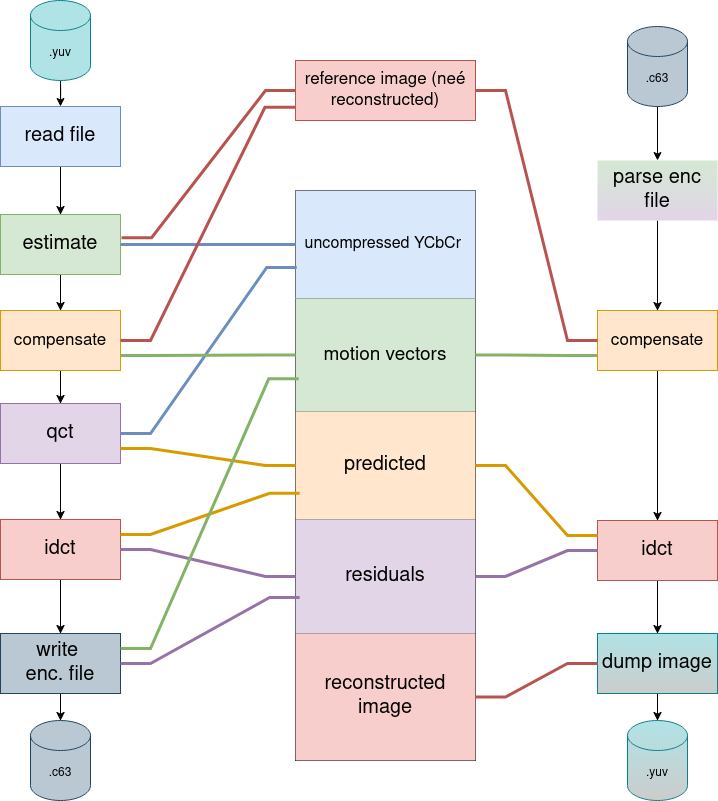

The diagram above was exported from draw.io. Its source (the exported page's mxGraphModel, read from the mxfile embedded in the PNG):
<mxGraphModel dx="1612" dy="820" grid="1" gridSize="10" guides="1" tooltips="1" connect="1" arrows="1" fold="1" page="1" pageScale="1" pageWidth="1169" pageHeight="827" math="0" shadow="0">
  <root>
    <mxCell id="0" />
    <mxCell id="1" parent="0" />
    <mxCell id="-6E9N0wulhEvWO4XxbyT-21" value="" style="edgeStyle=orthogonalEdgeStyle;rounded=0;orthogonalLoop=1;jettySize=auto;html=1;" parent="1" source="-6E9N0wulhEvWO4XxbyT-2" target="-6E9N0wulhEvWO4XxbyT-16" edge="1">
      <mxGeometry relative="1" as="geometry" />
    </mxCell>
    <mxCell id="-6E9N0wulhEvWO4XxbyT-2" value="&lt;font style=&quot;font-size: 20px;&quot;&gt;qct&lt;/font&gt;" style="rounded=0;whiteSpace=wrap;html=1;fillColor=#e1d5e7;strokeColor=#9673a6;" parent="1" vertex="1">
      <mxGeometry x="165" y="413" width="120" height="60" as="geometry" />
    </mxCell>
    <mxCell id="-6E9N0wulhEvWO4XxbyT-20" value="" style="edgeStyle=orthogonalEdgeStyle;rounded=0;orthogonalLoop=1;jettySize=auto;html=1;" parent="1" source="-6E9N0wulhEvWO4XxbyT-3" target="-6E9N0wulhEvWO4XxbyT-2" edge="1">
      <mxGeometry relative="1" as="geometry" />
    </mxCell>
    <mxCell id="-6E9N0wulhEvWO4XxbyT-3" value="&lt;font style=&quot;font-size: 17px;&quot;&gt;compensate&lt;/font&gt;" style="rounded=0;whiteSpace=wrap;html=1;fillColor=#ffe6cc;strokeColor=#d79b00;" parent="1" vertex="1">
      <mxGeometry x="165" y="320" width="120" height="60" as="geometry" />
    </mxCell>
    <mxCell id="-6E9N0wulhEvWO4XxbyT-19" value="" style="edgeStyle=orthogonalEdgeStyle;rounded=0;orthogonalLoop=1;jettySize=auto;html=1;" parent="1" source="-6E9N0wulhEvWO4XxbyT-4" target="-6E9N0wulhEvWO4XxbyT-3" edge="1">
      <mxGeometry relative="1" as="geometry" />
    </mxCell>
    <mxCell id="-6E9N0wulhEvWO4XxbyT-4" value="&lt;font style=&quot;font-size: 20px;&quot;&gt;estimate&lt;/font&gt;" style="rounded=0;whiteSpace=wrap;html=1;fillColor=#d5e8d4;strokeColor=#82b366;" parent="1" vertex="1">
      <mxGeometry x="165" y="224" width="120" height="60" as="geometry" />
    </mxCell>
    <mxCell id="-6E9N0wulhEvWO4XxbyT-82" value="" style="edgeStyle=orthogonalEdgeStyle;rounded=0;orthogonalLoop=1;jettySize=auto;html=1;fontFamily=Helvetica;fontSize=12;fontColor=default;" parent="1" source="-6E9N0wulhEvWO4XxbyT-5" target="-6E9N0wulhEvWO4XxbyT-4" edge="1">
      <mxGeometry relative="1" as="geometry" />
    </mxCell>
    <mxCell id="-6E9N0wulhEvWO4XxbyT-5" value="&lt;font style=&quot;font-size: 20px;&quot;&gt;read file&lt;br&gt;&lt;/font&gt;" style="rounded=0;whiteSpace=wrap;html=1;fillColor=#dae8fc;strokeColor=#6c8ebf;" parent="1" vertex="1">
      <mxGeometry x="165" y="116" width="120" height="60" as="geometry" />
    </mxCell>
    <mxCell id="xLIwELIayRjCFOin9acv-1" style="edgeStyle=orthogonalEdgeStyle;rounded=0;orthogonalLoop=1;jettySize=auto;html=1;" edge="1" parent="1" source="-6E9N0wulhEvWO4XxbyT-6" target="-6E9N0wulhEvWO4XxbyT-127">
      <mxGeometry relative="1" as="geometry" />
    </mxCell>
    <mxCell id="-6E9N0wulhEvWO4XxbyT-6" value="&lt;font style=&quot;font-size: 20px;&quot;&gt;dump image&lt;/font&gt;" style="rounded=0;whiteSpace=wrap;html=1;fillColor=#b0e3e6;strokeColor=#0e8088;gradientColor=#CCCCCC;" parent="1" vertex="1">
      <mxGeometry x="762" y="643" width="120" height="60" as="geometry" />
    </mxCell>
    <mxCell id="-6E9N0wulhEvWO4XxbyT-14" value="" style="edgeStyle=orthogonalEdgeStyle;rounded=0;orthogonalLoop=1;jettySize=auto;html=1;" parent="1" source="-6E9N0wulhEvWO4XxbyT-7" target="-6E9N0wulhEvWO4XxbyT-6" edge="1">
      <mxGeometry relative="1" as="geometry" />
    </mxCell>
    <mxCell id="-6E9N0wulhEvWO4XxbyT-7" value="&lt;font style=&quot;font-size: 20px;&quot;&gt;idct&lt;/font&gt;" style="rounded=0;whiteSpace=wrap;html=1;fillColor=#f8cecc;strokeColor=#b85450;" parent="1" vertex="1">
      <mxGeometry x="762" y="530" width="120" height="60" as="geometry" />
    </mxCell>
    <mxCell id="-6E9N0wulhEvWO4XxbyT-13" value="" style="edgeStyle=orthogonalEdgeStyle;rounded=0;orthogonalLoop=1;jettySize=auto;html=1;" parent="1" source="-6E9N0wulhEvWO4XxbyT-8" target="-6E9N0wulhEvWO4XxbyT-7" edge="1">
      <mxGeometry relative="1" as="geometry" />
    </mxCell>
    <mxCell id="-6E9N0wulhEvWO4XxbyT-8" value="&lt;span style=&quot;font-size: 17px;&quot;&gt;compensate&lt;/span&gt;" style="rounded=0;whiteSpace=wrap;html=1;fillColor=#ffe6cc;strokeColor=#d79b00;" parent="1" vertex="1">
      <mxGeometry x="762" y="320" width="120" height="60" as="geometry" />
    </mxCell>
    <mxCell id="-6E9N0wulhEvWO4XxbyT-12" value="" style="edgeStyle=orthogonalEdgeStyle;rounded=0;orthogonalLoop=1;jettySize=auto;html=1;" parent="1" source="-6E9N0wulhEvWO4XxbyT-9" target="-6E9N0wulhEvWO4XxbyT-8" edge="1">
      <mxGeometry relative="1" as="geometry" />
    </mxCell>
    <mxCell id="-6E9N0wulhEvWO4XxbyT-9" value="&lt;font style=&quot;font-size: 20px;&quot;&gt;parse enc file&lt;/font&gt;" style="rounded=0;whiteSpace=wrap;html=1;fillColor=#d5e8d4;strokeColor=none;gradientDirection=south;gradientColor=#E1D5E7;" parent="1" vertex="1">
      <mxGeometry x="762" y="170" width="120" height="60" as="geometry" />
    </mxCell>
    <mxCell id="xLIwELIayRjCFOin9acv-2" style="edgeStyle=orthogonalEdgeStyle;rounded=0;orthogonalLoop=1;jettySize=auto;html=1;" edge="1" parent="1" source="-6E9N0wulhEvWO4XxbyT-15" target="-6E9N0wulhEvWO4XxbyT-123">
      <mxGeometry relative="1" as="geometry" />
    </mxCell>
    <mxCell id="-6E9N0wulhEvWO4XxbyT-15" value="&lt;div&gt;&lt;font style=&quot;font-size: 20px;&quot;&gt;write&amp;nbsp;&lt;/font&gt;&lt;/div&gt;&lt;div&gt;&lt;font style=&quot;font-size: 20px;&quot;&gt;enc. file&lt;/font&gt;&lt;/div&gt;" style="rounded=0;whiteSpace=wrap;html=1;fillColor=#bac8d3;strokeColor=#23445d;" parent="1" vertex="1">
      <mxGeometry x="165" y="643" width="120" height="60" as="geometry" />
    </mxCell>
    <mxCell id="-6E9N0wulhEvWO4XxbyT-22" value="" style="edgeStyle=orthogonalEdgeStyle;rounded=0;orthogonalLoop=1;jettySize=auto;html=1;" parent="1" source="-6E9N0wulhEvWO4XxbyT-16" target="-6E9N0wulhEvWO4XxbyT-15" edge="1">
      <mxGeometry relative="1" as="geometry" />
    </mxCell>
    <mxCell id="-6E9N0wulhEvWO4XxbyT-16" value="&lt;font style=&quot;font-size: 20px;&quot;&gt;idct&lt;/font&gt;" style="rounded=0;whiteSpace=wrap;html=1;fillColor=#f8cecc;strokeColor=#b85450;" parent="1" vertex="1">
      <mxGeometry x="165" y="529" width="120" height="60" as="geometry" />
    </mxCell>
    <mxCell id="-6E9N0wulhEvWO4XxbyT-58" value="" style="shape=table;startSize=0;container=1;collapsible=0;childLayout=tableLayout;fontSize=16;" parent="1" vertex="1">
      <mxGeometry x="460" y="200" width="180" height="570" as="geometry" />
    </mxCell>
    <mxCell id="-6E9N0wulhEvWO4XxbyT-59" value="" style="shape=tableRow;horizontal=0;startSize=0;swimlaneHead=0;swimlaneBody=0;strokeColor=inherit;top=0;left=0;bottom=0;right=0;collapsible=0;dropTarget=0;fillColor=none;points=[[0,0.5],[1,0.5]];portConstraint=eastwest;" parent="-6E9N0wulhEvWO4XxbyT-58" vertex="1">
      <mxGeometry width="180" height="108" as="geometry" />
    </mxCell>
    <mxCell id="-6E9N0wulhEvWO4XxbyT-60" value="&lt;font style=&quot;font-size: 16px;&quot;&gt;uncompressed YCbCr&amp;nbsp;&lt;/font&gt;" style="shape=partialRectangle;html=1;whiteSpace=wrap;connectable=0;strokeColor=#6c8ebf;overflow=hidden;fillColor=#dae8fc;top=0;left=0;bottom=0;right=0;pointerEvents=1;" parent="-6E9N0wulhEvWO4XxbyT-59" vertex="1">
      <mxGeometry width="180" height="108" as="geometry">
        <mxRectangle width="180" height="108" as="alternateBounds" />
      </mxGeometry>
    </mxCell>
    <mxCell id="-6E9N0wulhEvWO4XxbyT-61" value="" style="shape=tableRow;horizontal=0;startSize=0;swimlaneHead=0;swimlaneBody=0;strokeColor=inherit;top=0;left=0;bottom=0;right=0;collapsible=0;dropTarget=0;fillColor=none;points=[[0,0.5],[1,0.5]];portConstraint=eastwest;" parent="-6E9N0wulhEvWO4XxbyT-58" vertex="1">
      <mxGeometry y="108" width="180" height="113" as="geometry" />
    </mxCell>
    <mxCell id="-6E9N0wulhEvWO4XxbyT-62" value="&lt;font style=&quot;font-size: 19px;&quot;&gt;motion vectors&lt;/font&gt;" style="shape=partialRectangle;html=1;whiteSpace=wrap;connectable=0;strokeColor=#82b366;overflow=hidden;fillColor=#d5e8d4;top=0;left=0;bottom=0;right=0;pointerEvents=1;" parent="-6E9N0wulhEvWO4XxbyT-61" vertex="1">
      <mxGeometry width="180" height="113" as="geometry">
        <mxRectangle width="180" height="113" as="alternateBounds" />
      </mxGeometry>
    </mxCell>
    <mxCell id="-6E9N0wulhEvWO4XxbyT-63" value="" style="shape=tableRow;horizontal=0;startSize=0;swimlaneHead=0;swimlaneBody=0;strokeColor=inherit;top=0;left=0;bottom=0;right=0;collapsible=0;dropTarget=0;fillColor=none;points=[[0,0.5],[1,0.5]];portConstraint=eastwest;" parent="-6E9N0wulhEvWO4XxbyT-58" vertex="1">
      <mxGeometry y="221" width="180" height="108" as="geometry" />
    </mxCell>
    <mxCell id="-6E9N0wulhEvWO4XxbyT-64" value="&lt;font style=&quot;font-size: 20px;&quot;&gt;predicted&lt;/font&gt;" style="shape=partialRectangle;html=1;whiteSpace=wrap;connectable=0;strokeColor=#d79b00;overflow=hidden;fillColor=#ffe6cc;top=0;left=0;bottom=0;right=0;pointerEvents=1;" parent="-6E9N0wulhEvWO4XxbyT-63" vertex="1">
      <mxGeometry width="180" height="108" as="geometry">
        <mxRectangle width="180" height="108" as="alternateBounds" />
      </mxGeometry>
    </mxCell>
    <mxCell id="-6E9N0wulhEvWO4XxbyT-65" value="" style="shape=tableRow;horizontal=0;startSize=0;swimlaneHead=0;swimlaneBody=0;strokeColor=inherit;top=0;left=0;bottom=0;right=0;collapsible=0;dropTarget=0;fillColor=none;points=[[0,0.5],[1,0.5]];portConstraint=eastwest;" parent="-6E9N0wulhEvWO4XxbyT-58" vertex="1">
      <mxGeometry y="329" width="180" height="114" as="geometry" />
    </mxCell>
    <mxCell id="-6E9N0wulhEvWO4XxbyT-66" value="&lt;font style=&quot;font-size: 20px;&quot;&gt;residuals&lt;/font&gt;" style="shape=partialRectangle;html=1;whiteSpace=wrap;connectable=0;strokeColor=#9673a6;overflow=hidden;fillColor=#e1d5e7;top=0;left=0;bottom=0;right=0;pointerEvents=1;" parent="-6E9N0wulhEvWO4XxbyT-65" vertex="1">
      <mxGeometry width="180" height="114" as="geometry">
        <mxRectangle width="180" height="114" as="alternateBounds" />
      </mxGeometry>
    </mxCell>
    <mxCell id="-6E9N0wulhEvWO4XxbyT-67" value="" style="shape=tableRow;horizontal=0;startSize=0;swimlaneHead=0;swimlaneBody=0;strokeColor=inherit;top=0;left=0;bottom=0;right=0;collapsible=0;dropTarget=0;fillColor=none;points=[[0,0.5],[1,0.5]];portConstraint=eastwest;" parent="-6E9N0wulhEvWO4XxbyT-58" vertex="1">
      <mxGeometry y="443" width="180" height="127" as="geometry" />
    </mxCell>
    <mxCell id="-6E9N0wulhEvWO4XxbyT-68" value="&lt;font style=&quot;font-size: 20px;&quot;&gt;reconstructed image&lt;/font&gt;" style="shape=partialRectangle;html=1;whiteSpace=wrap;connectable=0;strokeColor=#b85450;overflow=hidden;fillColor=#f8cecc;top=0;left=0;bottom=0;right=0;pointerEvents=1;" parent="-6E9N0wulhEvWO4XxbyT-67" vertex="1">
      <mxGeometry width="180" height="127" as="geometry">
        <mxRectangle width="180" height="127" as="alternateBounds" />
      </mxGeometry>
    </mxCell>
    <mxCell id="-6E9N0wulhEvWO4XxbyT-69" value="" style="shape=table;startSize=0;container=1;collapsible=0;childLayout=tableLayout;pointerEvents=1;strokeColor=#b85450;align=center;verticalAlign=middle;fontFamily=Helvetica;fontSize=12;fontColor=default;fillColor=#f8cecc;" parent="1" vertex="1">
      <mxGeometry x="460" y="70" width="180" height="60" as="geometry" />
    </mxCell>
    <mxCell id="-6E9N0wulhEvWO4XxbyT-70" value="" style="shape=tableRow;horizontal=0;startSize=0;swimlaneHead=0;swimlaneBody=0;strokeColor=inherit;top=0;left=0;bottom=0;right=0;collapsible=0;dropTarget=0;fillColor=none;points=[[0,0.5],[1,0.5]];portConstraint=eastwest;pointerEvents=1;align=center;verticalAlign=middle;fontFamily=Helvetica;fontSize=12;fontColor=default;" parent="-6E9N0wulhEvWO4XxbyT-69" vertex="1">
      <mxGeometry width="180" height="60" as="geometry" />
    </mxCell>
    <mxCell id="-6E9N0wulhEvWO4XxbyT-71" value="&lt;font style=&quot;font-size: 17px;&quot;&gt;reference image (neé reconstructed)&lt;/font&gt;" style="shape=partialRectangle;html=1;whiteSpace=wrap;connectable=0;strokeColor=inherit;overflow=hidden;fillColor=none;top=0;left=0;bottom=0;right=0;pointerEvents=1;align=center;verticalAlign=middle;fontFamily=Helvetica;fontSize=12;fontColor=default;" parent="-6E9N0wulhEvWO4XxbyT-70" vertex="1">
      <mxGeometry width="180" height="60" as="geometry">
        <mxRectangle width="180" height="60" as="alternateBounds" />
      </mxGeometry>
    </mxCell>
    <mxCell id="-6E9N0wulhEvWO4XxbyT-79" style="edgeStyle=entityRelationEdgeStyle;rounded=0;orthogonalLoop=1;jettySize=auto;html=1;fontFamily=Helvetica;fontSize=12;fontColor=default;fillColor=#dae8fc;strokeColor=#6c8ebf;entryX=1;entryY=0.5;entryDx=0;entryDy=0;strokeWidth=3;endArrow=none;startFill=0;" parent="1" source="-6E9N0wulhEvWO4XxbyT-59" target="-6E9N0wulhEvWO4XxbyT-4" edge="1">
      <mxGeometry relative="1" as="geometry" />
    </mxCell>
    <mxCell id="-6E9N0wulhEvWO4XxbyT-80" style="edgeStyle=entityRelationEdgeStyle;rounded=0;orthogonalLoop=1;jettySize=auto;html=1;fontFamily=Helvetica;fontSize=12;fontColor=default;entryX=1;entryY=0.5;entryDx=0;entryDy=0;fillColor=#dae8fc;strokeColor=#6c8ebf;strokeWidth=3;exitX=0.007;exitY=0.712;exitDx=0;exitDy=0;exitPerimeter=0;endArrow=none;startFill=0;" parent="1" source="-6E9N0wulhEvWO4XxbyT-59" target="-6E9N0wulhEvWO4XxbyT-2" edge="1">
      <mxGeometry relative="1" as="geometry">
        <mxPoint x="310" y="364.5" as="targetPoint" />
      </mxGeometry>
    </mxCell>
    <mxCell id="-6E9N0wulhEvWO4XxbyT-84" style="edgeStyle=entityRelationEdgeStyle;rounded=0;orthogonalLoop=1;jettySize=auto;html=1;entryX=1.009;entryY=0.388;entryDx=0;entryDy=0;entryPerimeter=0;fontFamily=Helvetica;fontSize=12;fontColor=default;fillColor=#f8cecc;strokeColor=#b85450;strokeWidth=3;endArrow=none;startFill=0;" parent="1" source="-6E9N0wulhEvWO4XxbyT-70" target="-6E9N0wulhEvWO4XxbyT-4" edge="1">
      <mxGeometry relative="1" as="geometry" />
    </mxCell>
    <mxCell id="-6E9N0wulhEvWO4XxbyT-85" style="edgeStyle=entityRelationEdgeStyle;rounded=0;orthogonalLoop=1;jettySize=auto;html=1;entryX=1;entryY=0.5;entryDx=0;entryDy=0;fontFamily=Helvetica;fontSize=12;fontColor=default;fillColor=#f8cecc;strokeColor=#b85450;strokeWidth=3;exitX=-0.003;exitY=0.78;exitDx=0;exitDy=0;exitPerimeter=0;endArrow=none;startFill=0;" parent="1" source="-6E9N0wulhEvWO4XxbyT-70" target="-6E9N0wulhEvWO4XxbyT-3" edge="1">
      <mxGeometry relative="1" as="geometry" />
    </mxCell>
    <mxCell id="-6E9N0wulhEvWO4XxbyT-88" style="edgeStyle=entityRelationEdgeStyle;rounded=0;orthogonalLoop=1;jettySize=auto;html=1;entryX=1;entryY=0.75;entryDx=0;entryDy=0;fontFamily=Helvetica;fontSize=12;fontColor=default;fillColor=#d5e8d4;strokeColor=#82b366;strokeWidth=3;endArrow=none;startFill=0;" parent="1" source="-6E9N0wulhEvWO4XxbyT-61" target="-6E9N0wulhEvWO4XxbyT-3" edge="1">
      <mxGeometry relative="1" as="geometry" />
    </mxCell>
    <mxCell id="-6E9N0wulhEvWO4XxbyT-90" style="edgeStyle=entityRelationEdgeStyle;rounded=0;orthogonalLoop=1;jettySize=auto;html=1;entryX=1;entryY=0.75;entryDx=0;entryDy=0;fontFamily=Helvetica;fontSize=12;fontColor=default;fillColor=#ffe6cc;strokeColor=#d79b00;strokeWidth=3;endArrow=none;startFill=0;" parent="1" source="-6E9N0wulhEvWO4XxbyT-63" target="-6E9N0wulhEvWO4XxbyT-2" edge="1">
      <mxGeometry relative="1" as="geometry" />
    </mxCell>
    <mxCell id="-6E9N0wulhEvWO4XxbyT-94" style="edgeStyle=entityRelationEdgeStyle;rounded=0;orthogonalLoop=1;jettySize=auto;html=1;entryX=1;entryY=0.25;entryDx=0;entryDy=0;fontFamily=Helvetica;fontSize=12;fontColor=default;fillColor=#ffe6cc;strokeColor=#d79b00;strokeWidth=3;exitX=0.023;exitY=0.757;exitDx=0;exitDy=0;exitPerimeter=0;endArrow=none;startFill=0;" parent="1" source="-6E9N0wulhEvWO4XxbyT-63" target="-6E9N0wulhEvWO4XxbyT-16" edge="1">
      <mxGeometry relative="1" as="geometry" />
    </mxCell>
    <mxCell id="-6E9N0wulhEvWO4XxbyT-95" style="edgeStyle=entityRelationEdgeStyle;rounded=0;orthogonalLoop=1;jettySize=auto;html=1;entryX=1;entryY=0.5;entryDx=0;entryDy=0;fontFamily=Helvetica;fontSize=12;fontColor=default;fillColor=#e1d5e7;strokeColor=#9673a6;strokeWidth=3;endArrow=none;startFill=0;" parent="1" source="-6E9N0wulhEvWO4XxbyT-65" target="-6E9N0wulhEvWO4XxbyT-16" edge="1">
      <mxGeometry relative="1" as="geometry" />
    </mxCell>
    <mxCell id="-6E9N0wulhEvWO4XxbyT-97" style="edgeStyle=entityRelationEdgeStyle;rounded=0;orthogonalLoop=1;jettySize=auto;html=1;entryX=1;entryY=0.5;entryDx=0;entryDy=0;fontFamily=Helvetica;fontSize=12;fontColor=default;fillColor=#e1d5e7;strokeColor=#9673a6;strokeWidth=3;exitX=0.023;exitY=0.684;exitDx=0;exitDy=0;exitPerimeter=0;endArrow=none;startFill=0;" parent="1" source="-6E9N0wulhEvWO4XxbyT-65" target="-6E9N0wulhEvWO4XxbyT-15" edge="1">
      <mxGeometry relative="1" as="geometry" />
    </mxCell>
    <mxCell id="-6E9N0wulhEvWO4XxbyT-98" style="edgeStyle=entityRelationEdgeStyle;rounded=0;orthogonalLoop=1;jettySize=auto;html=1;entryX=1;entryY=0.25;entryDx=0;entryDy=0;fontFamily=Helvetica;fontSize=12;fontColor=default;fillColor=#d5e8d4;strokeColor=#82b366;strokeWidth=3;exitX=0.018;exitY=0.711;exitDx=0;exitDy=0;exitPerimeter=0;endArrow=none;startFill=0;" parent="1" source="-6E9N0wulhEvWO4XxbyT-61" target="-6E9N0wulhEvWO4XxbyT-15" edge="1">
      <mxGeometry relative="1" as="geometry" />
    </mxCell>
    <mxCell id="-6E9N0wulhEvWO4XxbyT-99" style="edgeStyle=entityRelationEdgeStyle;rounded=0;orthogonalLoop=1;jettySize=auto;html=1;entryX=0;entryY=0.5;entryDx=0;entryDy=0;fontFamily=Helvetica;fontSize=12;fontColor=default;fillColor=#f8cecc;strokeColor=#b85450;strokeWidth=3;endArrow=none;startFill=0;" parent="1" source="-6E9N0wulhEvWO4XxbyT-70" target="-6E9N0wulhEvWO4XxbyT-8" edge="1">
      <mxGeometry relative="1" as="geometry" />
    </mxCell>
    <mxCell id="-6E9N0wulhEvWO4XxbyT-100" style="edgeStyle=entityRelationEdgeStyle;rounded=0;orthogonalLoop=1;jettySize=auto;html=1;exitX=1;exitY=0.5;exitDx=0;exitDy=0;entryX=0;entryY=0.75;entryDx=0;entryDy=0;fontFamily=Helvetica;fontSize=12;fontColor=default;fillColor=#d5e8d4;strokeColor=#82b366;strokeWidth=3;endArrow=none;startFill=0;" parent="1" source="-6E9N0wulhEvWO4XxbyT-61" target="-6E9N0wulhEvWO4XxbyT-8" edge="1">
      <mxGeometry relative="1" as="geometry" />
    </mxCell>
    <mxCell id="-6E9N0wulhEvWO4XxbyT-110" style="edgeStyle=entityRelationEdgeStyle;rounded=0;orthogonalLoop=1;jettySize=auto;html=1;entryX=0;entryY=0.25;entryDx=0;entryDy=0;fontFamily=Helvetica;fontSize=12;fontColor=default;fillColor=#ffe6cc;strokeColor=#d79b00;strokeWidth=3;endArrow=none;startFill=0;" parent="1" source="-6E9N0wulhEvWO4XxbyT-63" target="-6E9N0wulhEvWO4XxbyT-7" edge="1">
      <mxGeometry relative="1" as="geometry" />
    </mxCell>
    <mxCell id="-6E9N0wulhEvWO4XxbyT-111" style="edgeStyle=entityRelationEdgeStyle;rounded=0;orthogonalLoop=1;jettySize=auto;html=1;fontFamily=Helvetica;fontSize=12;fontColor=default;fillColor=#e1d5e7;strokeColor=#9673a6;strokeWidth=3;endArrow=none;startFill=0;" parent="1" source="-6E9N0wulhEvWO4XxbyT-65" target="-6E9N0wulhEvWO4XxbyT-7" edge="1">
      <mxGeometry relative="1" as="geometry" />
    </mxCell>
    <mxCell id="-6E9N0wulhEvWO4XxbyT-119" style="edgeStyle=entityRelationEdgeStyle;rounded=0;orthogonalLoop=1;jettySize=auto;html=1;entryX=0;entryY=0.5;entryDx=0;entryDy=0;fontFamily=Helvetica;fontSize=12;fontColor=default;fillColor=#f8cecc;strokeColor=#b85450;strokeWidth=3;endArrow=none;startFill=0;" parent="1" source="-6E9N0wulhEvWO4XxbyT-67" target="-6E9N0wulhEvWO4XxbyT-6" edge="1">
      <mxGeometry relative="1" as="geometry" />
    </mxCell>
    <mxCell id="-6E9N0wulhEvWO4XxbyT-126" style="edgeStyle=orthogonalEdgeStyle;rounded=0;orthogonalLoop=1;jettySize=auto;html=1;entryX=0.5;entryY=0;entryDx=0;entryDy=0;fontFamily=Helvetica;fontSize=12;fontColor=default;" parent="1" source="-6E9N0wulhEvWO4XxbyT-122" target="-6E9N0wulhEvWO4XxbyT-5" edge="1">
      <mxGeometry relative="1" as="geometry" />
    </mxCell>
    <mxCell id="-6E9N0wulhEvWO4XxbyT-122" value=".yuv" style="shape=cylinder3;whiteSpace=wrap;html=1;boundedLbl=1;backgroundOutline=1;size=15;pointerEvents=1;strokeColor=#0e8088;align=center;verticalAlign=middle;fontFamily=Helvetica;fontSize=12;fillColor=#b0e3e6;" parent="1" vertex="1">
      <mxGeometry x="195" y="10" width="60" height="80" as="geometry" />
    </mxCell>
    <mxCell id="-6E9N0wulhEvWO4XxbyT-123" value=".c63" style="shape=cylinder3;whiteSpace=wrap;html=1;boundedLbl=1;backgroundOutline=1;size=15;pointerEvents=1;strokeColor=#23445d;align=center;verticalAlign=middle;fontFamily=Helvetica;fontSize=12;fillColor=#bac8d3;" parent="1" vertex="1">
      <mxGeometry x="195" y="730" width="60" height="80" as="geometry" />
    </mxCell>
    <mxCell id="-6E9N0wulhEvWO4XxbyT-125" style="edgeStyle=orthogonalEdgeStyle;rounded=0;orthogonalLoop=1;jettySize=auto;html=1;fontFamily=Helvetica;fontSize=12;fontColor=default;" parent="1" source="-6E9N0wulhEvWO4XxbyT-124" target="-6E9N0wulhEvWO4XxbyT-9" edge="1">
      <mxGeometry relative="1" as="geometry" />
    </mxCell>
    <mxCell id="-6E9N0wulhEvWO4XxbyT-124" value=".c63" style="shape=cylinder3;whiteSpace=wrap;html=1;boundedLbl=1;backgroundOutline=1;size=15;pointerEvents=1;strokeColor=#23445d;align=center;verticalAlign=middle;fontFamily=Helvetica;fontSize=12;fillColor=#bac8d3;" parent="1" vertex="1">
      <mxGeometry x="792" y="36" width="60" height="80" as="geometry" />
    </mxCell>
    <mxCell id="-6E9N0wulhEvWO4XxbyT-127" value=".yuv" style="shape=cylinder3;whiteSpace=wrap;html=1;boundedLbl=1;backgroundOutline=1;size=15;pointerEvents=1;strokeColor=#0e8088;align=center;verticalAlign=middle;fontFamily=Helvetica;fontSize=12;fillColor=#b0e3e6;gradientColor=#CCCCCC;" parent="1" vertex="1">
      <mxGeometry x="792" y="730" width="60" height="80" as="geometry" />
    </mxCell>
  </root>
</mxGraphModel>